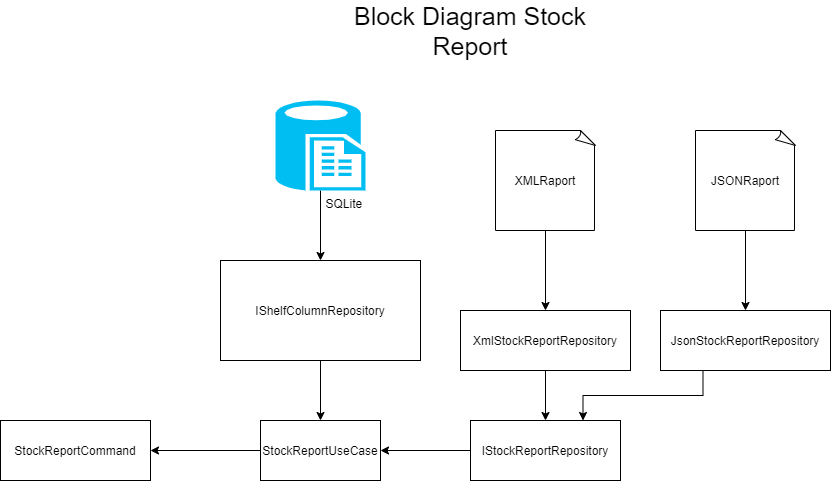

The diagram above was exported from draw.io. Its source (the exported page's mxGraphModel, read from the mxfile embedded in the PNG):
<mxGraphModel dx="1662" dy="762" grid="1" gridSize="10" guides="1" tooltips="1" connect="1" arrows="1" fold="1" page="1" pageScale="1" pageWidth="850" pageHeight="1100" math="0" shadow="0">
  <root>
    <mxCell id="0" />
    <mxCell id="1" parent="0" />
    <mxCell id="2uSqTidOLvw0dL2xZFxF-19" style="edgeStyle=orthogonalEdgeStyle;rounded=0;orthogonalLoop=1;jettySize=auto;html=1;exitX=0;exitY=0.5;exitDx=0;exitDy=0;entryX=1;entryY=0.5;entryDx=0;entryDy=0;" edge="1" parent="1" source="2uSqTidOLvw0dL2xZFxF-1" target="2uSqTidOLvw0dL2xZFxF-18">
      <mxGeometry relative="1" as="geometry" />
    </mxCell>
    <mxCell id="2uSqTidOLvw0dL2xZFxF-1" value="StockReportUseCase" style="rounded=0;whiteSpace=wrap;html=1;" vertex="1" parent="1">
      <mxGeometry x="570" y="580" width="120" height="60" as="geometry" />
    </mxCell>
    <mxCell id="2uSqTidOLvw0dL2xZFxF-2" style="edgeStyle=orthogonalEdgeStyle;rounded=0;orthogonalLoop=1;jettySize=auto;html=1;exitX=0.5;exitY=1;exitDx=0;exitDy=0;entryX=0.5;entryY=0;entryDx=0;entryDy=0;" edge="1" parent="1" source="2uSqTidOLvw0dL2xZFxF-3" target="2uSqTidOLvw0dL2xZFxF-1">
      <mxGeometry relative="1" as="geometry" />
    </mxCell>
    <mxCell id="2uSqTidOLvw0dL2xZFxF-3" value="IShelfColumnRepository" style="rounded=0;whiteSpace=wrap;html=1;" vertex="1" parent="1">
      <mxGeometry x="530" y="420" width="200" height="100" as="geometry" />
    </mxCell>
    <mxCell id="2uSqTidOLvw0dL2xZFxF-4" style="edgeStyle=orthogonalEdgeStyle;rounded=0;orthogonalLoop=1;jettySize=auto;html=1;exitX=0;exitY=0.5;exitDx=0;exitDy=0;entryX=1;entryY=0.5;entryDx=0;entryDy=0;" edge="1" parent="1" source="2uSqTidOLvw0dL2xZFxF-5" target="2uSqTidOLvw0dL2xZFxF-1">
      <mxGeometry relative="1" as="geometry" />
    </mxCell>
    <mxCell id="2uSqTidOLvw0dL2xZFxF-5" value="IStockReportRepository" style="rounded=0;whiteSpace=wrap;html=1;" vertex="1" parent="1">
      <mxGeometry x="780" y="580" width="150" height="60" as="geometry" />
    </mxCell>
    <mxCell id="2uSqTidOLvw0dL2xZFxF-6" style="edgeStyle=orthogonalEdgeStyle;rounded=0;orthogonalLoop=1;jettySize=auto;html=1;exitX=0.5;exitY=1;exitDx=0;exitDy=0;entryX=0.5;entryY=0;entryDx=0;entryDy=0;" edge="1" parent="1" source="2uSqTidOLvw0dL2xZFxF-7" target="2uSqTidOLvw0dL2xZFxF-5">
      <mxGeometry relative="1" as="geometry" />
    </mxCell>
    <mxCell id="2uSqTidOLvw0dL2xZFxF-7" value="XmlStockReportRepository" style="rounded=0;whiteSpace=wrap;html=1;" vertex="1" parent="1">
      <mxGeometry x="770" y="470" width="170" height="60" as="geometry" />
    </mxCell>
    <mxCell id="2uSqTidOLvw0dL2xZFxF-8" style="edgeStyle=orthogonalEdgeStyle;rounded=0;orthogonalLoop=1;jettySize=auto;html=1;exitX=0.25;exitY=1;exitDx=0;exitDy=0;entryX=0.75;entryY=0;entryDx=0;entryDy=0;" edge="1" parent="1" source="2uSqTidOLvw0dL2xZFxF-9" target="2uSqTidOLvw0dL2xZFxF-5">
      <mxGeometry relative="1" as="geometry" />
    </mxCell>
    <mxCell id="2uSqTidOLvw0dL2xZFxF-9" value="JsonStockReportRepository" style="rounded=0;whiteSpace=wrap;html=1;" vertex="1" parent="1">
      <mxGeometry x="970" y="470" width="170" height="60" as="geometry" />
    </mxCell>
    <mxCell id="2uSqTidOLvw0dL2xZFxF-10" style="edgeStyle=orthogonalEdgeStyle;rounded=0;orthogonalLoop=1;jettySize=auto;html=1;exitX=0.5;exitY=1;exitDx=0;exitDy=0;exitPerimeter=0;entryX=0.5;entryY=0;entryDx=0;entryDy=0;" edge="1" parent="1" source="2uSqTidOLvw0dL2xZFxF-11" target="2uSqTidOLvw0dL2xZFxF-7">
      <mxGeometry relative="1" as="geometry" />
    </mxCell>
    <mxCell id="2uSqTidOLvw0dL2xZFxF-11" value="XMLRaport" style="whiteSpace=wrap;html=1;shape=mxgraph.basic.document" vertex="1" parent="1">
      <mxGeometry x="805" y="290" width="100" height="100" as="geometry" />
    </mxCell>
    <mxCell id="2uSqTidOLvw0dL2xZFxF-12" style="edgeStyle=orthogonalEdgeStyle;rounded=0;orthogonalLoop=1;jettySize=auto;html=1;exitX=0.5;exitY=1;exitDx=0;exitDy=0;exitPerimeter=0;entryX=0.5;entryY=0;entryDx=0;entryDy=0;" edge="1" parent="1" source="2uSqTidOLvw0dL2xZFxF-13" target="2uSqTidOLvw0dL2xZFxF-9">
      <mxGeometry relative="1" as="geometry" />
    </mxCell>
    <mxCell id="2uSqTidOLvw0dL2xZFxF-13" value="JSONRaport" style="whiteSpace=wrap;html=1;shape=mxgraph.basic.document" vertex="1" parent="1">
      <mxGeometry x="1005" y="290" width="100" height="100" as="geometry" />
    </mxCell>
    <mxCell id="2uSqTidOLvw0dL2xZFxF-14" style="edgeStyle=orthogonalEdgeStyle;rounded=0;orthogonalLoop=1;jettySize=auto;html=1;exitX=0.5;exitY=1;exitDx=0;exitDy=0;exitPerimeter=0;entryX=0.5;entryY=0;entryDx=0;entryDy=0;" edge="1" parent="1" source="2uSqTidOLvw0dL2xZFxF-15" target="2uSqTidOLvw0dL2xZFxF-3">
      <mxGeometry relative="1" as="geometry" />
    </mxCell>
    <mxCell id="2uSqTidOLvw0dL2xZFxF-15" value="&amp;nbsp; &amp;nbsp; &amp;nbsp; &amp;nbsp; &amp;nbsp; &amp;nbsp; &amp;nbsp; SQLite" style="verticalLabelPosition=bottom;html=1;verticalAlign=top;align=center;strokeColor=none;fillColor=#00BEF2;shape=mxgraph.azure.sql_reporting;" vertex="1" parent="1">
      <mxGeometry x="585" y="260" width="90" height="90" as="geometry" />
    </mxCell>
    <mxCell id="2uSqTidOLvw0dL2xZFxF-16" value="&lt;font style=&quot;font-size: 25px&quot;&gt;Block Diagram Stock Report&lt;/font&gt;" style="text;html=1;strokeColor=none;fillColor=none;align=center;verticalAlign=middle;whiteSpace=wrap;rounded=0;" vertex="1" parent="1">
      <mxGeometry x="660" y="160" width="240" height="60" as="geometry" />
    </mxCell>
    <mxCell id="2uSqTidOLvw0dL2xZFxF-18" value="StockReportCommand" style="rounded=0;whiteSpace=wrap;html=1;" vertex="1" parent="1">
      <mxGeometry x="310" y="580" width="150" height="60" as="geometry" />
    </mxCell>
  </root>
</mxGraphModel>